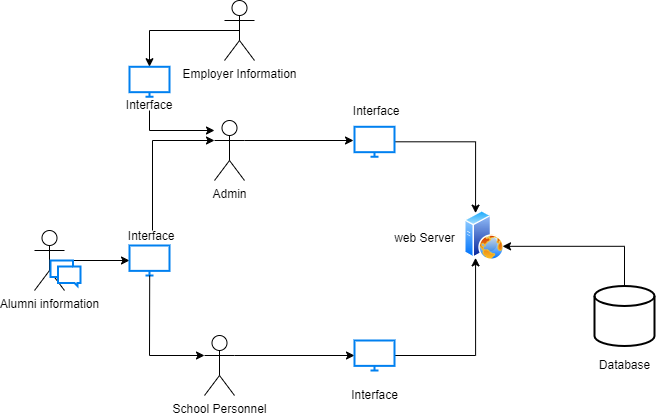

The diagram above was exported from draw.io. Its source (the exported page's mxGraphModel, read from the mxfile embedded in the PNG):
<mxGraphModel dx="1036" dy="702" grid="1" gridSize="10" guides="1" tooltips="1" connect="1" arrows="1" fold="1" page="1" pageScale="1" pageWidth="1100" pageHeight="850" math="0" shadow="0">
  <root>
    <mxCell id="0" />
    <mxCell id="1" parent="0" />
    <mxCell id="y_31rFV9OFg0LIp6L2qT-13" style="edgeStyle=orthogonalEdgeStyle;rounded=0;orthogonalLoop=1;jettySize=auto;html=1;exitX=0.5;exitY=0.5;exitDx=0;exitDy=0;exitPerimeter=0;" edge="1" parent="1" source="DIrJOrwNb1svyFvw7Q2G-2" target="y_31rFV9OFg0LIp6L2qT-9">
      <mxGeometry relative="1" as="geometry" />
    </mxCell>
    <mxCell id="DIrJOrwNb1svyFvw7Q2G-2" value="Alumni information" style="shape=umlActor;verticalLabelPosition=bottom;verticalAlign=top;html=1;outlineConnect=0;" parent="1" vertex="1">
      <mxGeometry x="140" y="290" width="30" height="60" as="geometry" />
    </mxCell>
    <mxCell id="DIrJOrwNb1svyFvw7Q2G-3" value="" style="html=1;verticalLabelPosition=bottom;align=center;labelBackgroundColor=#ffffff;verticalAlign=top;strokeWidth=2;strokeColor=#0080F0;shadow=0;dashed=0;shape=mxgraph.ios7.icons.messages;" parent="1" vertex="1">
      <mxGeometry x="156" y="320" width="30" height="25.5" as="geometry" />
    </mxCell>
    <mxCell id="DIrJOrwNb1svyFvw7Q2G-4" value="Admin" style="shape=umlActor;verticalLabelPosition=bottom;verticalAlign=top;html=1;outlineConnect=0;" parent="1" vertex="1">
      <mxGeometry x="320" y="180" width="30" height="60" as="geometry" />
    </mxCell>
    <mxCell id="DIrJOrwNb1svyFvw7Q2G-18" style="edgeStyle=orthogonalEdgeStyle;rounded=0;orthogonalLoop=1;jettySize=auto;html=1;exitX=1;exitY=0.3333333333333333;exitDx=0;exitDy=0;exitPerimeter=0;" parent="1" source="DIrJOrwNb1svyFvw7Q2G-6" target="DIrJOrwNb1svyFvw7Q2G-17" edge="1">
      <mxGeometry relative="1" as="geometry" />
    </mxCell>
    <mxCell id="DIrJOrwNb1svyFvw7Q2G-6" value="School Personnel" style="shape=umlActor;verticalLabelPosition=bottom;verticalAlign=top;html=1;outlineConnect=0;" parent="1" vertex="1">
      <mxGeometry x="310" y="395" width="30" height="60" as="geometry" />
    </mxCell>
    <mxCell id="DIrJOrwNb1svyFvw7Q2G-25" style="edgeStyle=orthogonalEdgeStyle;rounded=0;orthogonalLoop=1;jettySize=auto;html=1;entryX=0.25;entryY=0;entryDx=0;entryDy=0;" parent="1" source="DIrJOrwNb1svyFvw7Q2G-16" target="DIrJOrwNb1svyFvw7Q2G-19" edge="1">
      <mxGeometry relative="1" as="geometry" />
    </mxCell>
    <mxCell id="DIrJOrwNb1svyFvw7Q2G-16" value="" style="html=1;verticalLabelPosition=bottom;align=center;labelBackgroundColor=#ffffff;verticalAlign=top;strokeWidth=2;strokeColor=#0080F0;shadow=0;dashed=0;shape=mxgraph.ios7.icons.monitor;" parent="1" vertex="1">
      <mxGeometry x="460" y="186.29" width="40" height="30" as="geometry" />
    </mxCell>
    <mxCell id="DIrJOrwNb1svyFvw7Q2G-26" style="edgeStyle=orthogonalEdgeStyle;rounded=0;orthogonalLoop=1;jettySize=auto;html=1;entryX=0.25;entryY=1;entryDx=0;entryDy=0;" parent="1" source="DIrJOrwNb1svyFvw7Q2G-17" target="DIrJOrwNb1svyFvw7Q2G-19" edge="1">
      <mxGeometry relative="1" as="geometry" />
    </mxCell>
    <mxCell id="DIrJOrwNb1svyFvw7Q2G-17" value="" style="html=1;verticalLabelPosition=bottom;align=center;labelBackgroundColor=#ffffff;verticalAlign=top;strokeWidth=2;strokeColor=#0080F0;shadow=0;dashed=0;shape=mxgraph.ios7.icons.monitor;" parent="1" vertex="1">
      <mxGeometry x="460" y="400" width="40" height="30" as="geometry" />
    </mxCell>
    <mxCell id="DIrJOrwNb1svyFvw7Q2G-19" value="" style="image;aspect=fixed;perimeter=ellipsePerimeter;html=1;align=center;shadow=0;dashed=0;spacingTop=3;image=img/lib/active_directory/web_server.svg;" parent="1" vertex="1">
      <mxGeometry x="570" y="270" width="40" height="50" as="geometry" />
    </mxCell>
    <mxCell id="DIrJOrwNb1svyFvw7Q2G-24" style="edgeStyle=orthogonalEdgeStyle;rounded=0;orthogonalLoop=1;jettySize=auto;html=1;exitX=1;exitY=0.3333333333333333;exitDx=0;exitDy=0;exitPerimeter=0;entryX=-0.025;entryY=0.457;entryDx=0;entryDy=0;entryPerimeter=0;" parent="1" source="DIrJOrwNb1svyFvw7Q2G-4" target="DIrJOrwNb1svyFvw7Q2G-16" edge="1">
      <mxGeometry relative="1" as="geometry" />
    </mxCell>
    <mxCell id="DIrJOrwNb1svyFvw7Q2G-27" value="web Server" style="text;html=1;align=center;verticalAlign=middle;resizable=0;points=[];autosize=1;strokeColor=none;fillColor=none;" parent="1" vertex="1">
      <mxGeometry x="490" y="283" width="80" height="30" as="geometry" />
    </mxCell>
    <mxCell id="DIrJOrwNb1svyFvw7Q2G-28" value="Employer Information" style="shape=umlActor;verticalLabelPosition=bottom;verticalAlign=top;html=1;outlineConnect=0;" parent="1" vertex="1">
      <mxGeometry x="330" y="60" width="30" height="60" as="geometry" />
    </mxCell>
    <mxCell id="y_31rFV9OFg0LIp6L2qT-8" style="edgeStyle=orthogonalEdgeStyle;rounded=0;orthogonalLoop=1;jettySize=auto;html=1;exitX=0.5;exitY=0;exitDx=0;exitDy=0;exitPerimeter=0;entryX=1;entryY=0.75;entryDx=0;entryDy=0;" edge="1" parent="1" source="DIrJOrwNb1svyFvw7Q2G-29" target="DIrJOrwNb1svyFvw7Q2G-19">
      <mxGeometry relative="1" as="geometry">
        <Array as="points">
          <mxPoint x="730" y="306" />
        </Array>
      </mxGeometry>
    </mxCell>
    <mxCell id="DIrJOrwNb1svyFvw7Q2G-29" value="" style="strokeWidth=2;html=1;shape=mxgraph.flowchart.database;whiteSpace=wrap;" parent="1" vertex="1">
      <mxGeometry x="700" y="345.5" width="60" height="60" as="geometry" />
    </mxCell>
    <mxCell id="DIrJOrwNb1svyFvw7Q2G-35" value="Database" style="text;html=1;align=center;verticalAlign=middle;resizable=0;points=[];autosize=1;strokeColor=none;fillColor=none;" parent="1" vertex="1">
      <mxGeometry x="695" y="410" width="70" height="30" as="geometry" />
    </mxCell>
    <mxCell id="DIrJOrwNb1svyFvw7Q2G-36" value="&amp;nbsp;Interface" style="text;html=1;align=center;verticalAlign=middle;resizable=0;points=[];autosize=1;strokeColor=none;fillColor=none;" parent="1" vertex="1">
      <mxGeometry x="445" y="156.29" width="70" height="30" as="geometry" />
    </mxCell>
    <mxCell id="DIrJOrwNb1svyFvw7Q2G-37" value="Interface" style="text;html=1;align=center;verticalAlign=middle;resizable=0;points=[];autosize=1;strokeColor=none;fillColor=none;" parent="1" vertex="1">
      <mxGeometry x="445" y="440" width="70" height="30" as="geometry" />
    </mxCell>
    <mxCell id="y_31rFV9OFg0LIp6L2qT-9" value="" style="html=1;verticalLabelPosition=bottom;align=center;labelBackgroundColor=#ffffff;verticalAlign=top;strokeWidth=2;strokeColor=#0080F0;shadow=0;dashed=0;shape=mxgraph.ios7.icons.monitor;" vertex="1" parent="1">
      <mxGeometry x="235" y="305" width="40" height="30" as="geometry" />
    </mxCell>
    <mxCell id="y_31rFV9OFg0LIp6L2qT-10" value="&amp;nbsp;Interface" style="text;html=1;align=center;verticalAlign=middle;resizable=0;points=[];autosize=1;strokeColor=none;fillColor=none;" vertex="1" parent="1">
      <mxGeometry x="220" y="281" width="70" height="30" as="geometry" />
    </mxCell>
    <mxCell id="y_31rFV9OFg0LIp6L2qT-15" value="" style="endArrow=classic;html=1;rounded=0;entryX=0;entryY=0.3333333333333333;entryDx=0;entryDy=0;entryPerimeter=0;exitX=0.505;exitY=1;exitDx=0;exitDy=0;exitPerimeter=0;" edge="1" parent="1" source="y_31rFV9OFg0LIp6L2qT-9" target="DIrJOrwNb1svyFvw7Q2G-6">
      <mxGeometry width="50" height="50" relative="1" as="geometry">
        <mxPoint x="220" y="400" as="sourcePoint" />
        <mxPoint x="270" y="350" as="targetPoint" />
        <Array as="points">
          <mxPoint x="255" y="415" />
        </Array>
      </mxGeometry>
    </mxCell>
    <mxCell id="y_31rFV9OFg0LIp6L2qT-16" value="" style="endArrow=classic;html=1;rounded=0;entryX=0;entryY=0.3333333333333333;entryDx=0;entryDy=0;entryPerimeter=0;" edge="1" parent="1" target="DIrJOrwNb1svyFvw7Q2G-4">
      <mxGeometry width="50" height="50" relative="1" as="geometry">
        <mxPoint x="258" y="290" as="sourcePoint" />
        <mxPoint x="318" y="200" as="targetPoint" />
        <Array as="points">
          <mxPoint x="258" y="200" />
        </Array>
      </mxGeometry>
    </mxCell>
    <mxCell id="y_31rFV9OFg0LIp6L2qT-18" value="" style="edgeStyle=orthogonalEdgeStyle;rounded=0;orthogonalLoop=1;jettySize=auto;html=1;exitX=0.5;exitY=0.5;exitDx=0;exitDy=0;exitPerimeter=0;entryX=0.5;entryY=-0.003;entryDx=0;entryDy=0;entryPerimeter=0;" edge="1" parent="1" source="DIrJOrwNb1svyFvw7Q2G-28" target="y_31rFV9OFg0LIp6L2qT-17">
      <mxGeometry relative="1" as="geometry">
        <mxPoint x="305" y="90" as="sourcePoint" />
        <mxPoint x="328" y="186" as="targetPoint" />
        <Array as="points" />
      </mxGeometry>
    </mxCell>
    <mxCell id="y_31rFV9OFg0LIp6L2qT-17" value="" style="html=1;verticalLabelPosition=bottom;align=center;labelBackgroundColor=#ffffff;verticalAlign=top;strokeWidth=2;strokeColor=#0080F0;shadow=0;dashed=0;shape=mxgraph.ios7.icons.monitor;" vertex="1" parent="1">
      <mxGeometry x="235" y="126.28999999999999" width="40" height="30" as="geometry" />
    </mxCell>
    <mxCell id="y_31rFV9OFg0LIp6L2qT-19" value="" style="endArrow=classic;html=1;rounded=0;" edge="1" parent="1">
      <mxGeometry width="50" height="50" relative="1" as="geometry">
        <mxPoint x="255" y="170" as="sourcePoint" />
        <mxPoint x="320" y="190" as="targetPoint" />
        <Array as="points">
          <mxPoint x="255" y="190" />
        </Array>
      </mxGeometry>
    </mxCell>
    <mxCell id="y_31rFV9OFg0LIp6L2qT-21" value="&amp;nbsp;Interface" style="text;html=1;align=center;verticalAlign=middle;resizable=0;points=[];autosize=1;strokeColor=none;fillColor=none;" vertex="1" parent="1">
      <mxGeometry x="218" y="150" width="70" height="30" as="geometry" />
    </mxCell>
  </root>
</mxGraphModel>